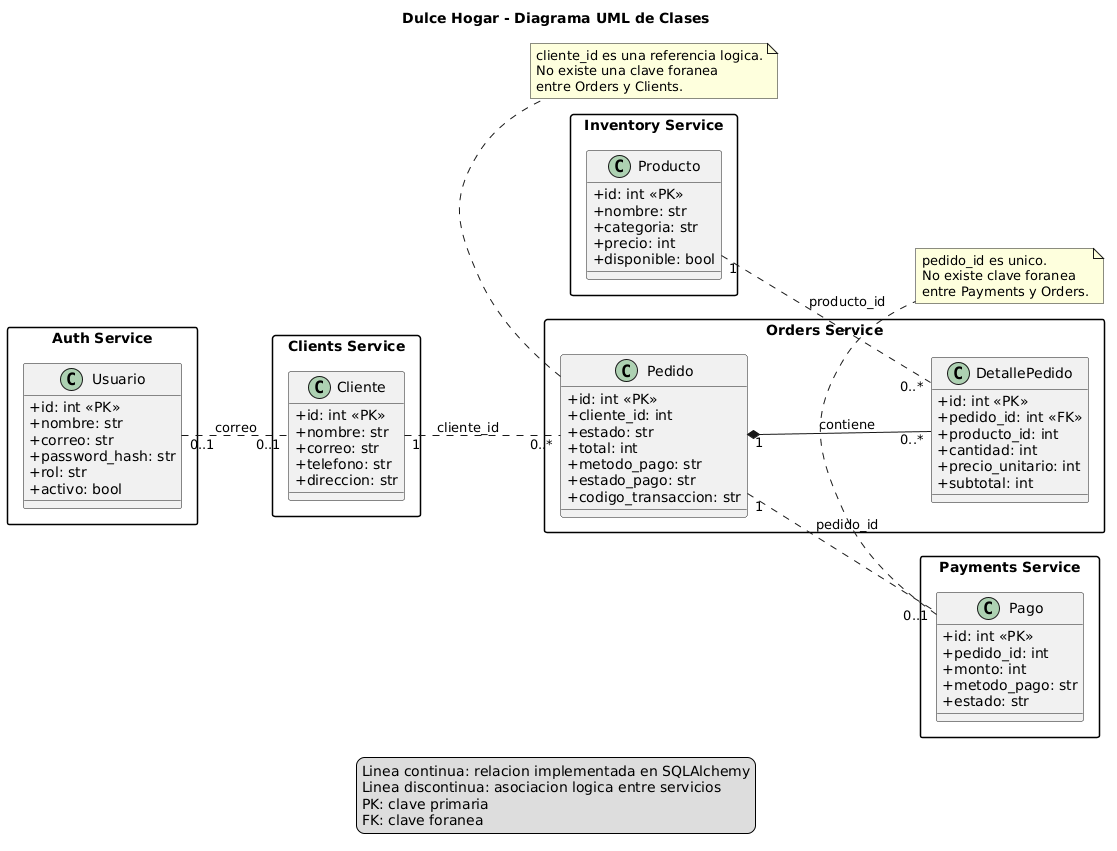

The diagram above was rendered by PlantUML. Its source (embedded in the PNG):
@startuml
title Dulce Hogar - Diagrama UML de Clases

skinparam classAttributeIconSize 0
skinparam packageStyle rectangle
left to right direction

package "Auth Service" {
    class Usuario {
        +id: int <<PK>>
        +nombre: str
        +correo: str
        +password_hash: str
        +rol: str
        +activo: bool
    }
}

package "Clients Service" {
    class Cliente {
        +id: int <<PK>>
        +nombre: str
        +correo: str
        +telefono: str
        +direccion: str
    }
}

package "Inventory Service" {
    class Producto {
        +id: int <<PK>>
        +nombre: str
        +categoria: str
        +precio: int
        +disponible: bool
    }
}

package "Orders Service" {
    class Pedido {
        +id: int <<PK>>
        +cliente_id: int
        +estado: str
        +total: int
        +metodo_pago: str
        +estado_pago: str
        +codigo_transaccion: str
    }

    class DetallePedido {
        +id: int <<PK>>
        +pedido_id: int <<FK>>
        +producto_id: int
        +cantidad: int
        +precio_unitario: int
        +subtotal: int
    }
}

package "Payments Service" {
    class Pago {
        +id: int <<PK>>
        +pedido_id: int
        +monto: int
        +metodo_pago: str
        +estado: str
    }
}

Pedido "1" *-- "0..*" DetallePedido : contiene

Cliente "1" .. "0..*" Pedido : cliente_id
Producto "1" .. "0..*" DetallePedido : producto_id
Pedido "1" .. "0..1" Pago : pedido_id
Usuario "0..1" .. "0..1" Cliente : correo

note bottom of Pedido
  cliente_id es una referencia logica.
  No existe una clave foranea
  entre Orders y Clients.
end note

note bottom of Pago
  pedido_id es unico.
  No existe clave foranea
  entre Payments y Orders.
end note

legend bottom
  Linea continua: relacion implementada en SQLAlchemy
  Linea discontinua: asociacion logica entre servicios
  PK: clave primaria
  FK: clave foranea
endlegend
@enduml